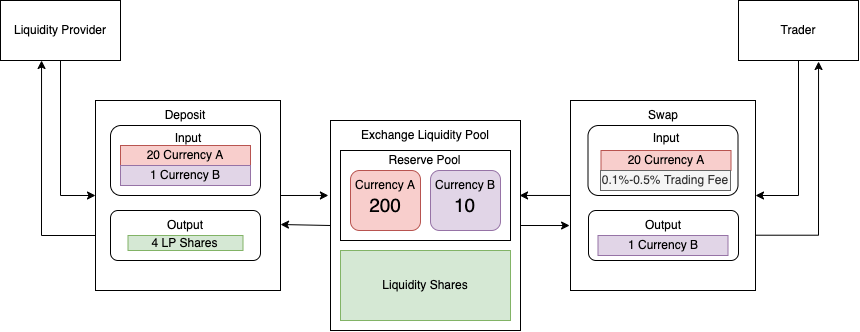

The diagram above was exported from draw.io. Its source (the exported page's mxGraphModel, read from the mxfile embedded in the PNG):
<mxGraphModel dx="1556" dy="1270" grid="1" gridSize="10" guides="1" tooltips="1" connect="1" arrows="1" fold="1" page="1" pageScale="1" pageWidth="850" pageHeight="1100" math="0" shadow="0">
  <root>
    <mxCell id="0" />
    <mxCell id="1" parent="0" />
    <mxCell id="Rm5SJ-n4oOdZwvL5Z7Q_-23" style="edgeStyle=orthogonalEdgeStyle;rounded=0;orthogonalLoop=1;jettySize=auto;html=1;exitX=1;exitY=0.5;exitDx=0;exitDy=0;entryX=-0.011;entryY=0.357;entryDx=0;entryDy=0;entryPerimeter=0;fontSize=12;" edge="1" parent="1" source="Rm5SJ-n4oOdZwvL5Z7Q_-21" target="Rm5SJ-n4oOdZwvL5Z7Q_-1">
      <mxGeometry relative="1" as="geometry" />
    </mxCell>
    <mxCell id="Rm5SJ-n4oOdZwvL5Z7Q_-21" value="" style="rounded=0;whiteSpace=wrap;html=1;fontSize=12;" vertex="1" parent="1">
      <mxGeometry x="105" y="240" width="185" height="190" as="geometry" />
    </mxCell>
    <mxCell id="Rm5SJ-n4oOdZwvL5Z7Q_-24" style="edgeStyle=orthogonalEdgeStyle;rounded=0;orthogonalLoop=1;jettySize=auto;html=1;exitX=0;exitY=0.5;exitDx=0;exitDy=0;fontSize=12;" edge="1" parent="1" source="Rm5SJ-n4oOdZwvL5Z7Q_-1">
      <mxGeometry relative="1" as="geometry">
        <mxPoint x="290" y="364" as="targetPoint" />
        <Array as="points">
          <mxPoint x="340" y="364" />
        </Array>
      </mxGeometry>
    </mxCell>
    <mxCell id="Rm5SJ-n4oOdZwvL5Z7Q_-39" style="edgeStyle=orthogonalEdgeStyle;rounded=0;orthogonalLoop=1;jettySize=auto;html=1;exitX=1;exitY=0.5;exitDx=0;exitDy=0;entryX=-0.005;entryY=0.658;entryDx=0;entryDy=0;entryPerimeter=0;fontSize=12;" edge="1" parent="1" source="Rm5SJ-n4oOdZwvL5Z7Q_-1" target="Rm5SJ-n4oOdZwvL5Z7Q_-27">
      <mxGeometry relative="1" as="geometry" />
    </mxCell>
    <mxCell id="Rm5SJ-n4oOdZwvL5Z7Q_-1" value="" style="rounded=0;whiteSpace=wrap;html=1;" vertex="1" parent="1">
      <mxGeometry x="340" y="260" width="190" height="210" as="geometry" />
    </mxCell>
    <mxCell id="Rm5SJ-n4oOdZwvL5Z7Q_-2" value="Exchange Liquidity Pool" style="text;html=1;strokeColor=none;fillColor=none;align=center;verticalAlign=middle;whiteSpace=wrap;rounded=0;" vertex="1" parent="1">
      <mxGeometry x="360" y="260" width="150" height="30" as="geometry" />
    </mxCell>
    <mxCell id="Rm5SJ-n4oOdZwvL5Z7Q_-3" value="" style="rounded=0;whiteSpace=wrap;html=1;" vertex="1" parent="1">
      <mxGeometry x="350" y="290" width="170" height="90" as="geometry" />
    </mxCell>
    <mxCell id="Rm5SJ-n4oOdZwvL5Z7Q_-4" value="Reserve Pool" style="text;html=1;strokeColor=none;fillColor=none;align=center;verticalAlign=middle;whiteSpace=wrap;rounded=0;" vertex="1" parent="1">
      <mxGeometry x="397.5" y="290" width="75" height="20" as="geometry" />
    </mxCell>
    <mxCell id="Rm5SJ-n4oOdZwvL5Z7Q_-5" value="" style="rounded=1;whiteSpace=wrap;html=1;fillColor=#f8cecc;strokeColor=#b85450;" vertex="1" parent="1">
      <mxGeometry x="360" y="310" width="70" height="60" as="geometry" />
    </mxCell>
    <mxCell id="Rm5SJ-n4oOdZwvL5Z7Q_-6" value="" style="rounded=1;whiteSpace=wrap;html=1;fillColor=#e1d5e7;strokeColor=#9673a6;" vertex="1" parent="1">
      <mxGeometry x="440" y="310" width="70" height="60" as="geometry" />
    </mxCell>
    <mxCell id="Rm5SJ-n4oOdZwvL5Z7Q_-7" value="Currency A" style="text;html=1;strokeColor=none;fillColor=none;align=center;verticalAlign=middle;whiteSpace=wrap;rounded=0;" vertex="1" parent="1">
      <mxGeometry x="360" y="310" width="70" height="30" as="geometry" />
    </mxCell>
    <mxCell id="Rm5SJ-n4oOdZwvL5Z7Q_-8" value="Currency B" style="text;html=1;strokeColor=none;fillColor=none;align=center;verticalAlign=middle;whiteSpace=wrap;rounded=0;" vertex="1" parent="1">
      <mxGeometry x="440" y="310" width="70" height="30" as="geometry" />
    </mxCell>
    <mxCell id="Rm5SJ-n4oOdZwvL5Z7Q_-9" value="&lt;font style=&quot;font-size: 19px&quot;&gt;200&lt;/font&gt;" style="text;html=1;strokeColor=none;fillColor=none;align=center;verticalAlign=middle;whiteSpace=wrap;rounded=0;" vertex="1" parent="1">
      <mxGeometry x="365" y="330" width="60" height="30" as="geometry" />
    </mxCell>
    <mxCell id="Rm5SJ-n4oOdZwvL5Z7Q_-10" value="&lt;font style=&quot;font-size: 19px&quot;&gt;10&lt;/font&gt;" style="text;html=1;strokeColor=none;fillColor=none;align=center;verticalAlign=middle;whiteSpace=wrap;rounded=0;" vertex="1" parent="1">
      <mxGeometry x="457.5" y="330" width="35" height="30" as="geometry" />
    </mxCell>
    <mxCell id="Rm5SJ-n4oOdZwvL5Z7Q_-11" value="" style="rounded=0;whiteSpace=wrap;html=1;fontSize=19;fillColor=#d5e8d4;strokeColor=#82b366;" vertex="1" parent="1">
      <mxGeometry x="350" y="390" width="170" height="70" as="geometry" />
    </mxCell>
    <mxCell id="Rm5SJ-n4oOdZwvL5Z7Q_-12" value="Liquidity Shares" style="text;html=1;strokeColor=none;fillColor=none;align=center;verticalAlign=middle;whiteSpace=wrap;rounded=0;fontSize=12;" vertex="1" parent="1">
      <mxGeometry x="365" y="410" width="140" height="30" as="geometry" />
    </mxCell>
    <mxCell id="Rm5SJ-n4oOdZwvL5Z7Q_-22" style="edgeStyle=orthogonalEdgeStyle;rounded=0;orthogonalLoop=1;jettySize=auto;html=1;entryX=0;entryY=0.5;entryDx=0;entryDy=0;fontSize=12;" edge="1" parent="1" source="Rm5SJ-n4oOdZwvL5Z7Q_-13" target="Rm5SJ-n4oOdZwvL5Z7Q_-21">
      <mxGeometry relative="1" as="geometry" />
    </mxCell>
    <mxCell id="Rm5SJ-n4oOdZwvL5Z7Q_-13" value="Liquidity Provider" style="rounded=0;whiteSpace=wrap;html=1;fontSize=12;" vertex="1" parent="1">
      <mxGeometry x="10" y="140" width="120" height="60" as="geometry" />
    </mxCell>
    <mxCell id="Rm5SJ-n4oOdZwvL5Z7Q_-14" value="" style="rounded=1;whiteSpace=wrap;html=1;fontSize=12;" vertex="1" parent="1">
      <mxGeometry x="120" y="265" width="150" height="70" as="geometry" />
    </mxCell>
    <mxCell id="Rm5SJ-n4oOdZwvL5Z7Q_-15" value="Deposit" style="text;html=1;strokeColor=none;fillColor=none;align=center;verticalAlign=middle;whiteSpace=wrap;rounded=0;fontSize=12;" vertex="1" parent="1">
      <mxGeometry x="165" y="240" width="60" height="30" as="geometry" />
    </mxCell>
    <mxCell id="Rm5SJ-n4oOdZwvL5Z7Q_-16" value="20 Currency A" style="text;html=1;strokeColor=#b85450;fillColor=#f8cecc;align=center;verticalAlign=middle;whiteSpace=wrap;rounded=0;fontSize=12;fontStyle=0" vertex="1" parent="1">
      <mxGeometry x="130" y="285" width="130" height="20" as="geometry" />
    </mxCell>
    <mxCell id="Rm5SJ-n4oOdZwvL5Z7Q_-17" value="1 Currency B" style="text;html=1;strokeColor=#9673a6;fillColor=#e1d5e7;align=center;verticalAlign=middle;whiteSpace=wrap;rounded=0;fontSize=12;fontStyle=0" vertex="1" parent="1">
      <mxGeometry x="130" y="305" width="130" height="20" as="geometry" />
    </mxCell>
    <mxCell id="Rm5SJ-n4oOdZwvL5Z7Q_-25" style="edgeStyle=orthogonalEdgeStyle;rounded=0;orthogonalLoop=1;jettySize=auto;html=1;fontSize=12;entryX=0.342;entryY=1;entryDx=0;entryDy=0;entryPerimeter=0;exitX=0;exitY=0.689;exitDx=0;exitDy=0;exitPerimeter=0;" edge="1" parent="1" source="Rm5SJ-n4oOdZwvL5Z7Q_-21" target="Rm5SJ-n4oOdZwvL5Z7Q_-13">
      <mxGeometry relative="1" as="geometry">
        <mxPoint x="50" y="210" as="targetPoint" />
        <Array as="points">
          <mxPoint x="105" y="375" />
          <mxPoint x="51" y="375" />
        </Array>
      </mxGeometry>
    </mxCell>
    <mxCell id="Rm5SJ-n4oOdZwvL5Z7Q_-18" value="" style="rounded=1;whiteSpace=wrap;html=1;fontSize=12;" vertex="1" parent="1">
      <mxGeometry x="120" y="350" width="150" height="50" as="geometry" />
    </mxCell>
    <mxCell id="Rm5SJ-n4oOdZwvL5Z7Q_-19" value="Output" style="text;html=1;strokeColor=none;fillColor=none;align=center;verticalAlign=middle;whiteSpace=wrap;rounded=0;fontSize=12;" vertex="1" parent="1">
      <mxGeometry x="165" y="355" width="60" height="20" as="geometry" />
    </mxCell>
    <mxCell id="Rm5SJ-n4oOdZwvL5Z7Q_-20" value="4 LP Shares" style="text;html=1;strokeColor=#82b366;fillColor=#d5e8d4;align=center;verticalAlign=middle;whiteSpace=wrap;rounded=0;fontSize=12;" vertex="1" parent="1">
      <mxGeometry x="137.5" y="375" width="115" height="15" as="geometry" />
    </mxCell>
    <mxCell id="Rm5SJ-n4oOdZwvL5Z7Q_-38" style="edgeStyle=orthogonalEdgeStyle;rounded=0;orthogonalLoop=1;jettySize=auto;html=1;entryX=0.995;entryY=0.357;entryDx=0;entryDy=0;entryPerimeter=0;fontSize=12;" edge="1" parent="1" source="Rm5SJ-n4oOdZwvL5Z7Q_-27" target="Rm5SJ-n4oOdZwvL5Z7Q_-1">
      <mxGeometry relative="1" as="geometry" />
    </mxCell>
    <mxCell id="Rm5SJ-n4oOdZwvL5Z7Q_-27" value="" style="rounded=0;whiteSpace=wrap;html=1;fontSize=12;" vertex="1" parent="1">
      <mxGeometry x="580" y="240" width="185" height="190" as="geometry" />
    </mxCell>
    <mxCell id="Rm5SJ-n4oOdZwvL5Z7Q_-28" value="Swap" style="text;html=1;strokeColor=none;fillColor=none;align=center;verticalAlign=middle;whiteSpace=wrap;rounded=0;fontSize=12;" vertex="1" parent="1">
      <mxGeometry x="643" y="240" width="60" height="30" as="geometry" />
    </mxCell>
    <mxCell id="Rm5SJ-n4oOdZwvL5Z7Q_-29" value="Input" style="text;html=1;strokeColor=none;fillColor=none;align=center;verticalAlign=middle;whiteSpace=wrap;rounded=0;fontSize=12;" vertex="1" parent="1">
      <mxGeometry x="168" y="265" width="60" height="25" as="geometry" />
    </mxCell>
    <mxCell id="Rm5SJ-n4oOdZwvL5Z7Q_-31" value="" style="rounded=1;whiteSpace=wrap;html=1;fontSize=12;" vertex="1" parent="1">
      <mxGeometry x="597.5" y="265" width="150" height="70" as="geometry" />
    </mxCell>
    <mxCell id="Rm5SJ-n4oOdZwvL5Z7Q_-32" value="Input" style="text;html=1;strokeColor=none;fillColor=none;align=center;verticalAlign=middle;whiteSpace=wrap;rounded=0;fontSize=12;" vertex="1" parent="1">
      <mxGeometry x="645.5" y="265" width="60" height="25" as="geometry" />
    </mxCell>
    <mxCell id="Rm5SJ-n4oOdZwvL5Z7Q_-42" style="edgeStyle=orthogonalEdgeStyle;rounded=0;orthogonalLoop=1;jettySize=auto;html=1;entryX=0.667;entryY=1.017;entryDx=0;entryDy=0;entryPerimeter=0;fontSize=12;exitX=0.999;exitY=0.709;exitDx=0;exitDy=0;exitPerimeter=0;" edge="1" parent="1" source="Rm5SJ-n4oOdZwvL5Z7Q_-27" target="Rm5SJ-n4oOdZwvL5Z7Q_-40">
      <mxGeometry relative="1" as="geometry">
        <mxPoint x="770" y="375" as="sourcePoint" />
      </mxGeometry>
    </mxCell>
    <mxCell id="Rm5SJ-n4oOdZwvL5Z7Q_-33" value="" style="rounded=1;whiteSpace=wrap;html=1;fontSize=12;" vertex="1" parent="1">
      <mxGeometry x="598" y="350" width="150" height="50" as="geometry" />
    </mxCell>
    <mxCell id="Rm5SJ-n4oOdZwvL5Z7Q_-34" value="Output" style="text;html=1;strokeColor=none;fillColor=none;align=center;verticalAlign=middle;whiteSpace=wrap;rounded=0;fontSize=12;" vertex="1" parent="1">
      <mxGeometry x="643" y="355" width="60" height="20" as="geometry" />
    </mxCell>
    <mxCell id="Rm5SJ-n4oOdZwvL5Z7Q_-35" value="20 Currency A" style="text;html=1;strokeColor=#b85450;fillColor=#f8cecc;align=center;verticalAlign=middle;whiteSpace=wrap;rounded=0;fontSize=12;fontStyle=0" vertex="1" parent="1">
      <mxGeometry x="610.5" y="290" width="130" height="20" as="geometry" />
    </mxCell>
    <mxCell id="Rm5SJ-n4oOdZwvL5Z7Q_-36" value="1 Currency B" style="text;html=1;strokeColor=#9673a6;fillColor=#e1d5e7;align=center;verticalAlign=middle;whiteSpace=wrap;rounded=0;fontSize=12;fontStyle=0" vertex="1" parent="1">
      <mxGeometry x="607.5" y="375" width="130" height="20" as="geometry" />
    </mxCell>
    <mxCell id="Rm5SJ-n4oOdZwvL5Z7Q_-37" value="0.1%-0.5% Trading Fee" style="text;html=1;strokeColor=#666666;fillColor=#f5f5f5;align=center;verticalAlign=middle;whiteSpace=wrap;rounded=0;fontSize=12;fontColor=#333333;" vertex="1" parent="1">
      <mxGeometry x="610" y="310" width="130" height="20" as="geometry" />
    </mxCell>
    <mxCell id="Rm5SJ-n4oOdZwvL5Z7Q_-41" style="edgeStyle=orthogonalEdgeStyle;rounded=0;orthogonalLoop=1;jettySize=auto;html=1;exitX=0.5;exitY=1;exitDx=0;exitDy=0;entryX=1;entryY=0.5;entryDx=0;entryDy=0;fontSize=12;" edge="1" parent="1" source="Rm5SJ-n4oOdZwvL5Z7Q_-40" target="Rm5SJ-n4oOdZwvL5Z7Q_-27">
      <mxGeometry relative="1" as="geometry" />
    </mxCell>
    <mxCell id="Rm5SJ-n4oOdZwvL5Z7Q_-40" value="Trader" style="rounded=0;whiteSpace=wrap;html=1;fontSize=12;" vertex="1" parent="1">
      <mxGeometry x="748" y="140" width="120" height="60" as="geometry" />
    </mxCell>
  </root>
</mxGraphModel>